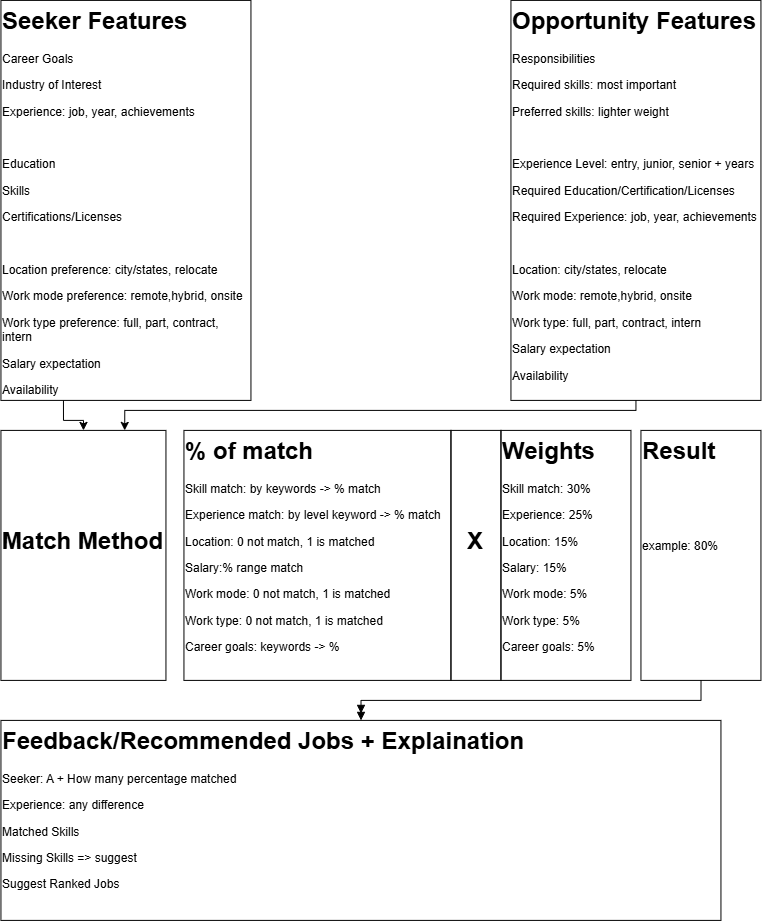

The diagram above was exported from draw.io. Its source (the exported page's mxGraphModel, read from the mxfile embedded in the PNG):
<mxGraphModel dx="813" dy="934" grid="1" gridSize="10" guides="1" tooltips="1" connect="1" arrows="1" fold="1" page="1" pageScale="1" pageWidth="850" pageHeight="1100" math="0" shadow="0">
  <root>
    <mxCell id="0" />
    <mxCell id="1" parent="0" />
    <mxCell id="0yjPUV6AQrCNMxt0fo2s-18" edge="1" parent="1" source="0yjPUV6AQrCNMxt0fo2s-1" style="edgeStyle=orthogonalEdgeStyle;rounded=0;orthogonalLoop=1;jettySize=auto;html=1;fontFamily=Helvetica;fontSize=12;fontColor=default;exitX=0.25;exitY=1;exitDx=0;exitDy=0;" target="0yjPUV6AQrCNMxt0fo2s-5" value="">
      <mxGeometry relative="1" as="geometry" />
    </mxCell>
    <mxCell id="0yjPUV6AQrCNMxt0fo2s-1" parent="1" style="text;html=1;whiteSpace=wrap;overflow=hidden;rounded=0;strokeColor=#000000;" value="&lt;h1 style=&quot;margin-top: 0px;&quot;&gt;Seeker Features&lt;/h1&gt;&lt;p&gt;Career Goals&lt;/p&gt;&lt;p&gt;Industry of Interest&lt;/p&gt;&lt;p&gt;Experience: job, year, achievements&lt;/p&gt;&lt;p&gt;&lt;br&gt;&lt;/p&gt;&lt;p&gt;Education&lt;/p&gt;&lt;p&gt;&lt;span style=&quot;background-color: transparent; color: light-dark(rgb(0, 0, 0), rgb(255, 255, 255));&quot;&gt;Skills&lt;/span&gt;&lt;/p&gt;&lt;p&gt;&lt;span style=&quot;background-color: transparent; color: light-dark(rgb(0, 0, 0), rgb(255, 255, 255));&quot;&gt;Certifications/Licenses&lt;/span&gt;&lt;/p&gt;&lt;p&gt;&lt;br&gt;&lt;/p&gt;&lt;p&gt;Location preference: city/states, relocate&lt;/p&gt;&lt;p&gt;Work mode preference: remote,hybrid, onsite&lt;/p&gt;&lt;p&gt;Work type preference: full, part, contract, intern&lt;/p&gt;&lt;p&gt;Salary expectation&lt;/p&gt;&lt;p&gt;Availability&lt;/p&gt;&lt;p&gt;&lt;br&gt;&lt;/p&gt;" vertex="1">
      <mxGeometry height="400" width="250" x="40" y="40" as="geometry" />
    </mxCell>
    <mxCell id="0yjPUV6AQrCNMxt0fo2s-19" edge="1" parent="1" source="0yjPUV6AQrCNMxt0fo2s-2" style="edgeStyle=orthogonalEdgeStyle;rounded=0;orthogonalLoop=1;jettySize=auto;html=1;fontFamily=Helvetica;fontSize=12;fontColor=default;entryX=0.75;entryY=0;entryDx=0;entryDy=0;exitX=0.5;exitY=1;exitDx=0;exitDy=0;" target="0yjPUV6AQrCNMxt0fo2s-5" value="">
      <mxGeometry relative="1" as="geometry">
        <Array as="points">
          <mxPoint x="675.06" y="450" />
          <mxPoint x="163.76" y="450" />
        </Array>
      </mxGeometry>
    </mxCell>
    <mxCell id="0yjPUV6AQrCNMxt0fo2s-2" parent="1" style="text;html=1;whiteSpace=wrap;overflow=hidden;rounded=0;strokeColor=#000000;" value="&lt;h1 style=&quot;margin-top: 0px;&quot;&gt;Opportunity Features&lt;/h1&gt;&lt;p&gt;Responsibilities&lt;/p&gt;&lt;p&gt;Required skills: most important&lt;/p&gt;&lt;p&gt;Preferred skills: lighter weight&lt;/p&gt;&lt;p&gt;&lt;br&gt;&lt;/p&gt;&lt;p&gt;Experience Level: entry, junior, senior + years&lt;/p&gt;&lt;p&gt;&lt;span style=&quot;background-color: transparent; color: light-dark(rgb(0, 0, 0), rgb(255, 255, 255));&quot;&gt;Required&lt;/span&gt;&lt;span style=&quot;background-color: transparent; color: light-dark(rgb(0, 0, 0), rgb(255, 255, 255));&quot;&gt; &lt;/span&gt;Education/Certification/Licenses&amp;nbsp;&lt;/p&gt;&lt;p&gt;&lt;span style=&quot;background-color: transparent; color: light-dark(rgb(0, 0, 0), rgb(255, 255, 255));&quot;&gt;Required&lt;/span&gt;&lt;span style=&quot;background-color: transparent; color: light-dark(rgb(0, 0, 0), rgb(255, 255, 255));&quot;&gt; &lt;/span&gt;Experience: job, year, achievements&lt;/p&gt;&lt;p&gt;&lt;br&gt;&lt;/p&gt;&lt;p&gt;Location: city/states, relocate&lt;/p&gt;&lt;p&gt;Work mode: remote,hybrid, onsite&lt;/p&gt;&lt;p&gt;Work type: full, part, contract, intern&lt;/p&gt;&lt;p&gt;Salary expectation&lt;/p&gt;&lt;p&gt;Availability&lt;/p&gt;&lt;p&gt;&lt;br&gt;&lt;/p&gt;" vertex="1">
      <mxGeometry height="400" width="250" x="550" y="40" as="geometry" />
    </mxCell>
    <mxCell id="0yjPUV6AQrCNMxt0fo2s-3" parent="1" style="text;html=1;whiteSpace=wrap;overflow=hidden;rounded=0;strokeColor=#000000;" value="&lt;h1 style=&quot;margin-top: 0px;&quot;&gt;% of match&lt;/h1&gt;&lt;p&gt;Skill match: by keywords -&amp;gt; % match&lt;/p&gt;&lt;p&gt;Experience match: by level keyword -&amp;gt; % match&lt;/p&gt;&lt;p&gt;Location: 0 not match, 1 is matched&lt;/p&gt;&lt;p&gt;Salary:% range match&lt;/p&gt;&lt;p&gt;Work mode:&amp;nbsp;&lt;span style=&quot;background-color: transparent; color: light-dark(rgb(0, 0, 0), rgb(255, 255, 255));&quot;&gt;0 not match, 1 is matched&lt;/span&gt;&lt;/p&gt;&lt;p&gt;Work type:&amp;nbsp;&lt;span style=&quot;background-color: transparent; color: light-dark(rgb(0, 0, 0), rgb(255, 255, 255));&quot;&gt;0 not match, 1 is matched&lt;/span&gt;&lt;/p&gt;&lt;p&gt;&lt;span style=&quot;background-color: transparent; color: light-dark(rgb(0, 0, 0), rgb(255, 255, 255));&quot;&gt;Career goals: keywords -&amp;gt; %&lt;/span&gt;&lt;/p&gt;&lt;p&gt;&lt;br&gt;&lt;/p&gt;&lt;p&gt;&lt;br&gt;&lt;/p&gt;" vertex="1">
      <mxGeometry height="250" width="267" x="223" y="470" as="geometry" />
    </mxCell>
    <mxCell id="0yjPUV6AQrCNMxt0fo2s-4" parent="1" style="text;html=1;whiteSpace=wrap;overflow=hidden;rounded=0;strokeColor=#000000;" value="&lt;h1 style=&quot;margin-top: 0px;&quot;&gt;Weights&lt;/h1&gt;&lt;p&gt;Skill match: 30%&lt;/p&gt;&lt;p&gt;Experience: 25%&lt;/p&gt;&lt;p&gt;Location: 15%&lt;/p&gt;&lt;p&gt;Salary: 15%&lt;/p&gt;&lt;p&gt;Work mode: 5%&lt;/p&gt;&lt;p&gt;Work type: 5%&lt;/p&gt;&lt;p&gt;&lt;span style=&quot;background-color: transparent; color: light-dark(rgb(0, 0, 0), rgb(255, 255, 255));&quot;&gt;Career goals: 5%&lt;/span&gt;&lt;/p&gt;&lt;p&gt;&lt;br&gt;&lt;/p&gt;&lt;p&gt;&lt;br&gt;&lt;/p&gt;" vertex="1">
      <mxGeometry height="250" width="130" x="540" y="470" as="geometry" />
    </mxCell>
    <mxCell id="0yjPUV6AQrCNMxt0fo2s-5" parent="1" style="text;html=1;whiteSpace=wrap;overflow=hidden;rounded=0;strokeColor=#000000;align=center;" value="&lt;h1 style=&quot;margin-top: 0px;&quot;&gt;&lt;br&gt;&lt;/h1&gt;&lt;h1 style=&quot;margin-top: 0px;&quot;&gt;&lt;br&gt;&lt;/h1&gt;&lt;h1 style=&quot;margin-top: 0px;&quot;&gt;Match Method&lt;/h1&gt;" vertex="1">
      <mxGeometry height="250" width="165" x="40" y="470" as="geometry" />
    </mxCell>
    <mxCell id="0yjPUV6AQrCNMxt0fo2s-6" parent="1" style="text;html=1;whiteSpace=wrap;overflow=hidden;rounded=0;strokeColor=#000000;align=center;" value="&lt;h1 style=&quot;margin-top: 0px;&quot;&gt;&lt;br&gt;&lt;/h1&gt;&lt;h1 style=&quot;margin-top: 0px;&quot;&gt;&lt;br&gt;&lt;/h1&gt;&lt;h1 style=&quot;margin-top: 0px;&quot;&gt;X&lt;/h1&gt;" vertex="1">
      <mxGeometry height="250" width="50" x="490" y="470" as="geometry" />
    </mxCell>
    <mxCell id="0yjPUV6AQrCNMxt0fo2s-14" edge="1" parent="1" source="0yjPUV6AQrCNMxt0fo2s-7" style="edgeStyle=orthogonalEdgeStyle;rounded=0;orthogonalLoop=1;jettySize=auto;html=1;fontFamily=Helvetica;fontSize=12;fontColor=default;endArrow=doubleBlock;endFill=1;" target="0yjPUV6AQrCNMxt0fo2s-12" value="">
      <mxGeometry relative="1" as="geometry" />
    </mxCell>
    <mxCell id="0yjPUV6AQrCNMxt0fo2s-7" parent="1" style="text;html=1;whiteSpace=wrap;overflow=hidden;rounded=0;strokeColor=#000000;" value="&lt;h1 style=&quot;margin-top: 0px;&quot;&gt;Result&lt;/h1&gt;&lt;div&gt;&lt;br&gt;&lt;/div&gt;&lt;div&gt;&lt;br&gt;&lt;/div&gt;&lt;div&gt;&lt;br&gt;&lt;/div&gt;&lt;div&gt;&lt;br&gt;&lt;/div&gt;&lt;div&gt;example: 80%&lt;/div&gt;" vertex="1">
      <mxGeometry height="250" width="120" x="680" y="470" as="geometry" />
    </mxCell>
    <mxCell id="0yjPUV6AQrCNMxt0fo2s-12" parent="1" style="text;html=1;whiteSpace=wrap;overflow=hidden;rounded=0;strokeColor=#000000;" value="&lt;h1 style=&quot;margin-top: 0px;&quot;&gt;Feedback/Recommended Jobs + Explaination&lt;/h1&gt;&lt;p&gt;Seeker: A + How many percentage matched&lt;/p&gt;&lt;p&gt;Experience: any difference&lt;/p&gt;&lt;p&gt;Matched Skills&lt;/p&gt;&lt;p&gt;Missing Skills =&amp;gt; suggest&lt;/p&gt;&lt;p&gt;Suggest Ranked Jobs&lt;/p&gt;&lt;p&gt;&lt;br&gt;&lt;/p&gt;&lt;p&gt;&lt;br&gt;&lt;/p&gt;&lt;p&gt;&lt;br&gt;&lt;/p&gt;" vertex="1">
      <mxGeometry height="200" width="720" x="40" y="760" as="geometry" />
    </mxCell>
  </root>
</mxGraphModel>